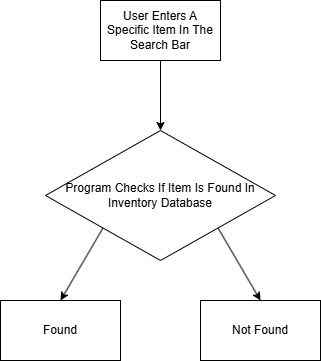

The diagram above was exported from draw.io. Its source (the exported page's mxGraphModel, read from the mxfile embedded in the PNG):
<mxGraphModel dx="742" dy="547" grid="1" gridSize="10" guides="1" tooltips="1" connect="1" arrows="1" fold="1" page="1" pageScale="1" pageWidth="850" pageHeight="1100" math="0" shadow="0">
  <root>
    <mxCell id="0" />
    <mxCell id="1" parent="0" />
    <mxCell id="IVme-KvKXkxdDf2EXNdi-1" value="User Enters A Specific Item In The Search Bar" style="rounded=0;whiteSpace=wrap;html=1;" parent="1" vertex="1">
      <mxGeometry x="100" y="190" width="120" height="60" as="geometry" />
    </mxCell>
    <mxCell id="IVme-KvKXkxdDf2EXNdi-2" value="" style="endArrow=classic;html=1;rounded=0;exitX=0.5;exitY=1;exitDx=0;exitDy=0;entryX=0.5;entryY=0;entryDx=0;entryDy=0;" parent="1" source="IVme-KvKXkxdDf2EXNdi-1" target="IVme-KvKXkxdDf2EXNdi-4" edge="1">
      <mxGeometry width="50" height="50" relative="1" as="geometry">
        <mxPoint x="130" y="290" as="sourcePoint" />
        <mxPoint x="160" y="300" as="targetPoint" />
      </mxGeometry>
    </mxCell>
    <mxCell id="IVme-KvKXkxdDf2EXNdi-4" value="Program Checks If Item Is Found In Inventory Database" style="rhombus;whiteSpace=wrap;html=1;" parent="1" vertex="1">
      <mxGeometry x="45" y="320" width="230" height="130" as="geometry" />
    </mxCell>
    <mxCell id="IVme-KvKXkxdDf2EXNdi-5" value="Found" style="rounded=0;whiteSpace=wrap;html=1;" parent="1" vertex="1">
      <mxGeometry y="490" width="120" height="60" as="geometry" />
    </mxCell>
    <mxCell id="IVme-KvKXkxdDf2EXNdi-6" value="Not Found" style="rounded=0;whiteSpace=wrap;html=1;" parent="1" vertex="1">
      <mxGeometry x="200" y="490" width="120" height="60" as="geometry" />
    </mxCell>
    <mxCell id="IVme-KvKXkxdDf2EXNdi-7" value="" style="endArrow=classic;html=1;rounded=0;exitX=0;exitY=1;exitDx=0;exitDy=0;entryX=0.5;entryY=0;entryDx=0;entryDy=0;" parent="1" source="IVme-KvKXkxdDf2EXNdi-4" target="IVme-KvKXkxdDf2EXNdi-5" edge="1">
      <mxGeometry width="50" height="50" relative="1" as="geometry">
        <mxPoint x="140" y="450" as="sourcePoint" />
        <mxPoint x="190" y="400" as="targetPoint" />
      </mxGeometry>
    </mxCell>
    <mxCell id="IVme-KvKXkxdDf2EXNdi-8" value="" style="endArrow=classic;html=1;rounded=0;exitX=1;exitY=1;exitDx=0;exitDy=0;entryX=0.5;entryY=0;entryDx=0;entryDy=0;" parent="1" source="IVme-KvKXkxdDf2EXNdi-4" target="IVme-KvKXkxdDf2EXNdi-6" edge="1">
      <mxGeometry width="50" height="50" relative="1" as="geometry">
        <mxPoint x="140" y="450" as="sourcePoint" />
        <mxPoint x="190" y="400" as="targetPoint" />
      </mxGeometry>
    </mxCell>
  </root>
</mxGraphModel>